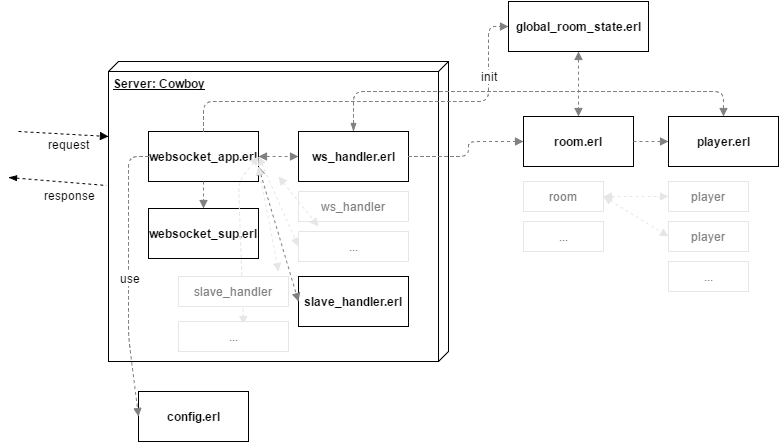

The diagram above was exported from draw.io. Its source (the exported page's mxGraphModel, read from the mxfile embedded in the PNG):
<mxGraphModel dx="876" dy="492" grid="1" gridSize="10" guides="1" tooltips="1" connect="1" arrows="1" fold="1" page="1" pageScale="1" pageWidth="850" pageHeight="1100" background="#ffffff" math="0" shadow="0">
  <root>
    <mxCell id="0" />
    <mxCell id="1" parent="0" />
    <mxCell id="416a8c7915cd3d8d-4" value="&lt;b&gt;Server: Cowboy&lt;/b&gt;" style="verticalAlign=top;align=left;spacingTop=8;spacingLeft=2;spacingRight=12;shape=cube;size=10;direction=south;fontStyle=4;html=1;" vertex="1" parent="1">
      <mxGeometry x="140" y="220" width="340" height="300" as="geometry" />
    </mxCell>
    <mxCell id="416a8c7915cd3d8d-5" value="&lt;b&gt;websocket_app.erl&lt;/b&gt;" style="html=1;" vertex="1" parent="1">
      <mxGeometry x="180" y="290" width="110" height="50" as="geometry" />
    </mxCell>
    <mxCell id="416a8c7915cd3d8d-6" value="&lt;b&gt;websocket_sup.erl&lt;/b&gt;" style="html=1;" vertex="1" parent="1">
      <mxGeometry x="180" y="367" width="110" height="50" as="geometry" />
    </mxCell>
    <mxCell id="416a8c7915cd3d8d-7" value="&lt;b&gt;ws_handler.erl&lt;/b&gt;" style="html=1;" vertex="1" parent="1">
      <mxGeometry x="330" y="290" width="110" height="50" as="geometry" />
    </mxCell>
    <mxCell id="416a8c7915cd3d8d-8" value="&lt;font color=&quot;#808080&quot;&gt;ws_handler&lt;/font&gt;" style="html=1;strokeColor=#E6E6E6;" vertex="1" parent="1">
      <mxGeometry x="330" y="350" width="110" height="30" as="geometry" />
    </mxCell>
    <mxCell id="416a8c7915cd3d8d-12" value="&lt;font color=&quot;#808080&quot;&gt;...&lt;/font&gt;" style="html=1;strokeColor=#E6E6E6;" vertex="1" parent="1">
      <mxGeometry x="330" y="390" width="110" height="30" as="geometry" />
    </mxCell>
    <mxCell id="416a8c7915cd3d8d-13" value="&lt;b&gt;config.erl&lt;/b&gt;" style="html=1;" vertex="1" parent="1">
      <mxGeometry x="170" y="550" width="110" height="50" as="geometry" />
    </mxCell>
    <mxCell id="416a8c7915cd3d8d-14" value="&lt;b&gt;global_room_state.erl&lt;/b&gt;" style="html=1;" vertex="1" parent="1">
      <mxGeometry x="540" y="160" width="140" height="50" as="geometry" />
    </mxCell>
    <mxCell id="416a8c7915cd3d8d-16" value="" style="endArrow=block;startArrow=block;endFill=1;startFill=1;html=1;dashed=1;strokeColor=#808080;exitX=1;exitY=0.5;entryX=0;entryY=0.5;" edge="1" parent="1" source="416a8c7915cd3d8d-5" target="416a8c7915cd3d8d-7">
      <mxGeometry width="160" relative="1" as="geometry">
        <mxPoint x="310" y="590" as="sourcePoint" />
        <mxPoint x="470" y="590" as="targetPoint" />
      </mxGeometry>
    </mxCell>
    <mxCell id="416a8c7915cd3d8d-17" value="" style="endArrow=block;startArrow=block;endFill=1;startFill=1;html=1;dashed=1;strokeColor=#E6E6E6;exitX=1;exitY=0.5;entryX=0.591;entryY=0.1;entryPerimeter=0;" edge="1" parent="1" source="416a8c7915cd3d8d-5" target="3365501ce17b985e-6">
      <mxGeometry x="300" y="325" width="160" as="geometry">
        <mxPoint x="300" y="325" as="sourcePoint" />
        <mxPoint x="340" y="325" as="targetPoint" />
        <Array as="points">
          <mxPoint x="270" y="340" />
        </Array>
      </mxGeometry>
    </mxCell>
    <mxCell id="416a8c7915cd3d8d-18" value="" style="endArrow=block;startArrow=block;endFill=1;startFill=1;html=1;dashed=1;strokeColor=#E6E6E6;exitX=1;exitY=0.5;entryX=0;entryY=0.5;" edge="1" parent="1" source="416a8c7915cd3d8d-5" target="416a8c7915cd3d8d-12">
      <mxGeometry x="310" y="335" width="160" as="geometry">
        <mxPoint x="300" y="325" as="sourcePoint" />
        <mxPoint x="340" y="375" as="targetPoint" />
      </mxGeometry>
    </mxCell>
    <mxCell id="416a8c7915cd3d8d-19" value="" style="endArrow=block;startArrow=none;endFill=1;startFill=0;html=1;dashed=1;strokeColor=#808080;exitX=0.5;exitY=1;entryX=0.5;entryY=0;" edge="1" parent="1" source="416a8c7915cd3d8d-5" target="416a8c7915cd3d8d-6">
      <mxGeometry x="300" y="325" width="160" as="geometry">
        <mxPoint x="300" y="325" as="sourcePoint" />
        <mxPoint x="340" y="325" as="targetPoint" />
      </mxGeometry>
    </mxCell>
    <mxCell id="416a8c7915cd3d8d-20" value="" style="endArrow=block;startArrow=none;endFill=1;startFill=0;html=1;dashed=1;strokeColor=#808080;exitX=0;exitY=0.5;entryX=0;entryY=0.5;" edge="1" parent="1" source="416a8c7915cd3d8d-5" target="416a8c7915cd3d8d-13">
      <mxGeometry x="310" y="335" width="160" as="geometry">
        <mxPoint x="245" y="350" as="sourcePoint" />
        <mxPoint x="245" y="377" as="targetPoint" />
        <Array as="points">
          <mxPoint x="160" y="315" />
          <mxPoint x="160" y="495" />
        </Array>
      </mxGeometry>
    </mxCell>
    <mxCell id="416a8c7915cd3d8d-24" value="use" style="text;html=1;resizable=0;points=[];align=center;verticalAlign=middle;labelBackgroundColor=#ffffff;" vertex="1" connectable="0" parent="416a8c7915cd3d8d-20">
      <mxGeometry relative="1" as="geometry">
        <mxPoint x="1" y="1" as="offset" />
      </mxGeometry>
    </mxCell>
    <mxCell id="416a8c7915cd3d8d-22" value="" style="endArrow=block;startArrow=none;endFill=1;startFill=0;html=1;dashed=1;strokeColor=#808080;exitX=0.5;exitY=0;entryX=0;entryY=0.5;" edge="1" parent="1" source="416a8c7915cd3d8d-5" target="416a8c7915cd3d8d-14">
      <mxGeometry x="310" y="335" width="160" as="geometry">
        <mxPoint x="245" y="350" as="sourcePoint" />
        <mxPoint x="245" y="377" as="targetPoint" />
        <Array as="points">
          <mxPoint x="235" y="260" />
          <mxPoint x="520" y="260" />
          <mxPoint x="520" y="185" />
        </Array>
      </mxGeometry>
    </mxCell>
    <mxCell id="416a8c7915cd3d8d-23" value="init" style="text;html=1;resizable=0;points=[];align=center;verticalAlign=middle;labelBackgroundColor=#ffffff;" vertex="1" connectable="0" parent="416a8c7915cd3d8d-22">
      <mxGeometry relative="1" as="geometry">
        <mxPoint x="110" y="-26" as="offset" />
      </mxGeometry>
    </mxCell>
    <mxCell id="416a8c7915cd3d8d-28" value="" style="endArrow=block;startArrow=none;endFill=1;startFill=0;html=1;dashed=1;strokeColor=#000000;entryX=0.25;entryY=1;" edge="1" parent="1" target="416a8c7915cd3d8d-4">
      <mxGeometry width="160" relative="1" as="geometry">
        <mxPoint x="50" y="290" as="sourcePoint" />
        <mxPoint x="130" y="315" as="targetPoint" />
      </mxGeometry>
    </mxCell>
    <mxCell id="416a8c7915cd3d8d-29" value="request" style="text;html=1;resizable=0;points=[];align=center;verticalAlign=middle;labelBackgroundColor=#ffffff;" vertex="1" connectable="0" parent="416a8c7915cd3d8d-28">
      <mxGeometry x="-0.0333" y="-1" relative="1" as="geometry">
        <mxPoint x="6" y="9" as="offset" />
      </mxGeometry>
    </mxCell>
    <mxCell id="416a8c7915cd3d8d-30" value="" style="endArrow=none;startArrow=blockThin;endFill=0;startFill=1;html=1;dashed=1;strokeColor=#000000;entryX=0.413;entryY=1.006;entryPerimeter=0;" edge="1" parent="1" target="416a8c7915cd3d8d-4">
      <mxGeometry x="40" y="315" width="160" as="geometry">
        <mxPoint x="40" y="336" as="sourcePoint" />
        <mxPoint x="130" y="315" as="targetPoint" />
      </mxGeometry>
    </mxCell>
    <mxCell id="416a8c7915cd3d8d-31" value="response" style="text;html=1;resizable=0;points=[];align=center;verticalAlign=middle;labelBackgroundColor=#ffffff;" vertex="1" connectable="0" parent="416a8c7915cd3d8d-30">
      <mxGeometry x="-0.0333" y="-1" relative="1" as="geometry">
        <mxPoint x="13" y="13" as="offset" />
      </mxGeometry>
    </mxCell>
    <mxCell id="416a8c7915cd3d8d-32" value="&lt;b&gt;room.erl&lt;/b&gt;" style="html=1;" vertex="1" parent="1">
      <mxGeometry x="555" y="275" width="110" height="50" as="geometry" />
    </mxCell>
    <mxCell id="416a8c7915cd3d8d-33" value="&lt;font color=&quot;#808080&quot;&gt;room&lt;/font&gt;" style="html=1;strokeColor=#E6E6E6;" vertex="1" parent="1">
      <mxGeometry x="555" y="340" width="80" height="30" as="geometry" />
    </mxCell>
    <mxCell id="416a8c7915cd3d8d-34" value="&lt;font color=&quot;#808080&quot;&gt;...&lt;/font&gt;" style="html=1;strokeColor=#E6E6E6;" vertex="1" parent="1">
      <mxGeometry x="555" y="380" width="80" height="30" as="geometry" />
    </mxCell>
    <mxCell id="416a8c7915cd3d8d-35" value="&lt;b&gt;player.erl&lt;/b&gt;" style="html=1;" vertex="1" parent="1">
      <mxGeometry x="700" y="275" width="110" height="50" as="geometry" />
    </mxCell>
    <mxCell id="416a8c7915cd3d8d-36" value="&lt;font color=&quot;#808080&quot;&gt;player&lt;/font&gt;" style="html=1;strokeColor=#E6E6E6;" vertex="1" parent="1">
      <mxGeometry x="700" y="340" width="80" height="30" as="geometry" />
    </mxCell>
    <mxCell id="416a8c7915cd3d8d-37" value="&lt;font color=&quot;#808080&quot;&gt;player&lt;/font&gt;" style="html=1;strokeColor=#E6E6E6;" vertex="1" parent="1">
      <mxGeometry x="700" y="380" width="80" height="30" as="geometry" />
    </mxCell>
    <mxCell id="416a8c7915cd3d8d-38" value="&lt;font color=&quot;#808080&quot;&gt;...&lt;/font&gt;" style="html=1;strokeColor=#E6E6E6;" vertex="1" parent="1">
      <mxGeometry x="700" y="420" width="80" height="30" as="geometry" />
    </mxCell>
    <mxCell id="416a8c7915cd3d8d-39" value="" style="endArrow=block;startArrow=block;endFill=1;startFill=1;html=1;dashed=1;strokeColor=#E6E6E6;exitX=1;exitY=0.5;entryX=0;entryY=0.5;" edge="1" parent="1" source="416a8c7915cd3d8d-33" target="416a8c7915cd3d8d-37">
      <mxGeometry x="320" y="345" width="160" as="geometry">
        <mxPoint x="300" y="325" as="sourcePoint" />
        <mxPoint x="340" y="415" as="targetPoint" />
      </mxGeometry>
    </mxCell>
    <mxCell id="416a8c7915cd3d8d-40" value="" style="endArrow=block;startArrow=block;endFill=1;startFill=1;html=1;dashed=1;strokeColor=#E6E6E6;entryX=0;entryY=0.5;exitX=1;exitY=0.5;" edge="1" parent="1" source="416a8c7915cd3d8d-33" target="416a8c7915cd3d8d-36">
      <mxGeometry x="330" y="355" width="160" as="geometry">
        <mxPoint x="660" y="350" as="sourcePoint" />
        <mxPoint x="710" y="405" as="targetPoint" />
      </mxGeometry>
    </mxCell>
    <mxCell id="416a8c7915cd3d8d-41" value="" style="endArrow=block;startArrow=none;endFill=1;startFill=0;html=1;dashed=1;strokeColor=#808080;exitX=1;exitY=0.5;entryX=0;entryY=0.5;" edge="1" parent="1" source="416a8c7915cd3d8d-32" target="416a8c7915cd3d8d-35">
      <mxGeometry x="310" y="335" width="160" as="geometry">
        <mxPoint x="245" y="350" as="sourcePoint" />
        <mxPoint x="245" y="377" as="targetPoint" />
      </mxGeometry>
    </mxCell>
    <mxCell id="416a8c7915cd3d8d-42" value="" style="endArrow=block;startArrow=block;endFill=1;startFill=1;html=1;dashed=1;strokeColor=#808080;exitX=0.5;exitY=1;entryX=0.5;entryY=0;" edge="1" parent="1" source="416a8c7915cd3d8d-14" target="416a8c7915cd3d8d-32">
      <mxGeometry x="300" y="325" width="160" as="geometry">
        <mxPoint x="300" y="325" as="sourcePoint" />
        <mxPoint x="340" y="325" as="targetPoint" />
      </mxGeometry>
    </mxCell>
    <mxCell id="416a8c7915cd3d8d-43" value="" style="endArrow=block;startArrow=none;endFill=1;startFill=0;html=1;dashed=1;strokeColor=#808080;exitX=1;exitY=0.5;entryX=0;entryY=0.5;" edge="1" parent="1" source="416a8c7915cd3d8d-7" target="416a8c7915cd3d8d-32">
      <mxGeometry x="320" y="345" width="160" as="geometry">
        <mxPoint x="675" y="310" as="sourcePoint" />
        <mxPoint x="710" y="310" as="targetPoint" />
        <Array as="points">
          <mxPoint x="500" y="315" />
          <mxPoint x="500" y="300" />
        </Array>
      </mxGeometry>
    </mxCell>
    <mxCell id="416a8c7915cd3d8d-44" value="" style="endArrow=block;startArrow=blockThin;endFill=1;startFill=1;html=1;dashed=1;strokeColor=#808080;exitX=0.5;exitY=0;entryX=0.5;entryY=0;" edge="1" parent="1" source="416a8c7915cd3d8d-7" target="416a8c7915cd3d8d-35">
      <mxGeometry x="330" y="355" width="160" as="geometry">
        <mxPoint x="450" y="325" as="sourcePoint" />
        <mxPoint x="565" y="310" as="targetPoint" />
        <Array as="points">
          <mxPoint x="385" y="250" />
          <mxPoint x="755" y="250" />
        </Array>
      </mxGeometry>
    </mxCell>
    <mxCell id="3365501ce17b985e-1" value="&lt;b&gt;slave_handler.erl&lt;/b&gt;" style="html=1;" vertex="1" parent="1">
      <mxGeometry x="330" y="435" width="110" height="50" as="geometry" />
    </mxCell>
    <mxCell id="3365501ce17b985e-2" value="" style="endArrow=block;startArrow=block;endFill=1;startFill=1;html=1;dashed=1;strokeColor=#808080;entryX=0;entryY=0.5;" edge="1" parent="1" target="3365501ce17b985e-1">
      <mxGeometry x="300" y="325" width="160" as="geometry">
        <mxPoint x="290" y="325" as="sourcePoint" />
        <mxPoint x="340" y="325" as="targetPoint" />
      </mxGeometry>
    </mxCell>
    <mxCell id="3365501ce17b985e-4" style="edgeStyle=none;rounded=0;html=1;exitX=0.5;exitY=0;jettySize=auto;orthogonalLoop=1;fontFamily=Courier New;" edge="1" parent="1" source="416a8c7915cd3d8d-4" target="416a8c7915cd3d8d-4">
      <mxGeometry relative="1" as="geometry" />
    </mxCell>
    <mxCell id="3365501ce17b985e-5" value="&lt;font color=&quot;#808080&quot;&gt;slave_handler&lt;/font&gt;" style="html=1;strokeColor=#E6E6E6;" vertex="1" parent="1">
      <mxGeometry x="210" y="435" width="110" height="30" as="geometry" />
    </mxCell>
    <mxCell id="3365501ce17b985e-6" value="&lt;font color=&quot;#808080&quot;&gt;...&lt;/font&gt;" style="html=1;strokeColor=#E6E6E6;" vertex="1" parent="1">
      <mxGeometry x="210" y="480" width="110" height="30" as="geometry" />
    </mxCell>
    <mxCell id="3365501ce17b985e-7" value="" style="endArrow=block;startArrow=block;endFill=1;startFill=1;html=1;dashed=1;strokeColor=#E6E6E6;" edge="1" parent="1">
      <mxGeometry x="310" y="335" width="160" as="geometry">
        <mxPoint x="290" y="325" as="sourcePoint" />
        <mxPoint x="310" y="430" as="targetPoint" />
      </mxGeometry>
    </mxCell>
    <mxCell id="3365501ce17b985e-8" value="" style="endArrow=block;startArrow=block;endFill=1;startFill=1;html=1;dashed=1;strokeColor=#E6E6E6;exitX=1;exitY=0.5;entryX=0;entryY=0.5;" edge="1" parent="1">
      <mxGeometry x="320" y="345" width="160" as="geometry">
        <mxPoint x="310" y="335" as="sourcePoint" />
        <mxPoint x="350" y="385" as="targetPoint" />
      </mxGeometry>
    </mxCell>
  </root>
</mxGraphModel>